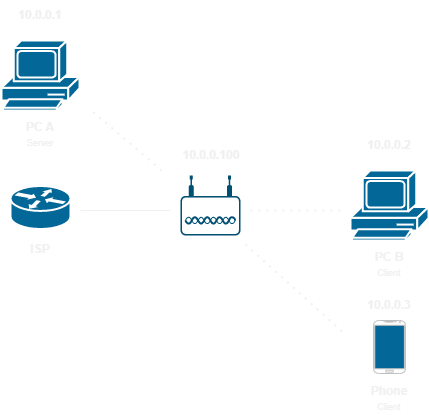

The diagram above was exported from draw.io. Its source (the exported page's mxGraphModel, read from the mxfile embedded in the PNG):
<mxGraphModel dx="1395" dy="637" grid="1" gridSize="10" guides="1" tooltips="1" connect="1" arrows="1" fold="1" page="1" pageScale="1" pageWidth="1169" pageHeight="827" math="0" shadow="0">
  <root>
    <mxCell id="0" />
    <mxCell id="1" parent="0" />
    <mxCell id="1SxUBkljpDedRYB7Fcxy-7" value="" style="rounded=1;whiteSpace=wrap;html=1;fillColor=#FFFFFF;" vertex="1" parent="1">
      <mxGeometry x="410" y="297" width="58" height="37" as="geometry" />
    </mxCell>
    <mxCell id="1SxUBkljpDedRYB7Fcxy-1" value="" style="shape=mxgraph.cisco.computers_and_peripherals.pc;html=1;pointerEvents=1;dashed=0;fillColor=#036897;strokeColor=#ffffff;strokeWidth=2;verticalLabelPosition=bottom;verticalAlign=top;align=center;outlineConnect=0;" vertex="1" parent="1">
      <mxGeometry x="579" y="270" width="78" height="70" as="geometry" />
    </mxCell>
    <mxCell id="1SxUBkljpDedRYB7Fcxy-2" value="" style="points=[[0.03,0.36,0],[0.18,0,0],[0.5,0.34,0],[0.82,0,0],[0.97,0.36,0],[1,0.67,0],[0.975,0.975,0],[0.5,1,0],[0.025,0.975,0],[0,0.67,0]];verticalLabelPosition=bottom;sketch=0;html=1;verticalAlign=top;aspect=fixed;align=center;pointerEvents=1;shape=mxgraph.cisco19.wireless_access_point;fillColor=#005073;strokeColor=none;" vertex="1" parent="1">
      <mxGeometry x="409" y="275" width="60" height="60" as="geometry" />
    </mxCell>
    <mxCell id="1SxUBkljpDedRYB7Fcxy-6" value="" style="shape=mxgraph.cisco.routers.router;html=1;pointerEvents=1;dashed=0;fillColor=#036897;strokeColor=#ffffff;strokeWidth=2;verticalLabelPosition=bottom;verticalAlign=top;align=center;outlineConnect=0;" vertex="1" parent="1">
      <mxGeometry x="239" y="285.5" width="60" height="43" as="geometry" />
    </mxCell>
    <mxCell id="1SxUBkljpDedRYB7Fcxy-8" value="" style="endArrow=none;html=1;rounded=0;" edge="1" parent="1">
      <mxGeometry width="50" height="50" relative="1" as="geometry">
        <mxPoint x="309" y="310" as="sourcePoint" />
        <mxPoint x="399" y="310" as="targetPoint" />
      </mxGeometry>
    </mxCell>
    <mxCell id="1SxUBkljpDedRYB7Fcxy-9" value="" style="endArrow=none;dashed=1;html=1;dashPattern=1 3;strokeWidth=2;rounded=0;" edge="1" parent="1">
      <mxGeometry width="50" height="50" relative="1" as="geometry">
        <mxPoint x="479" y="310" as="sourcePoint" />
        <mxPoint x="569" y="310" as="targetPoint" />
      </mxGeometry>
    </mxCell>
    <mxCell id="1SxUBkljpDedRYB7Fcxy-14" value="" style="endArrow=none;dashed=1;html=1;dashPattern=1 3;strokeWidth=2;rounded=0;" edge="1" parent="1">
      <mxGeometry width="50" height="50" relative="1" as="geometry">
        <mxPoint x="474" y="344" as="sourcePoint" />
        <mxPoint x="574" y="434" as="targetPoint" />
      </mxGeometry>
    </mxCell>
    <mxCell id="1SxUBkljpDedRYB7Fcxy-16" value="" style="group" vertex="1" connectable="0" parent="1">
      <mxGeometry x="602" y="420" width="32" height="53" as="geometry" />
    </mxCell>
    <mxCell id="1SxUBkljpDedRYB7Fcxy-12" value="" style="rounded=1;whiteSpace=wrap;html=1;fillColor=#036897;" vertex="1" parent="1SxUBkljpDedRYB7Fcxy-16">
      <mxGeometry y="2" width="31.5" height="49" as="geometry" />
    </mxCell>
    <mxCell id="1SxUBkljpDedRYB7Fcxy-13" value="" style="verticalLabelPosition=bottom;verticalAlign=top;html=1;shadow=0;dashed=0;strokeWidth=1;shape=mxgraph.android.phone2;strokeColor=#c0c0c0;fillColor=#FFFFFF;" vertex="1" parent="1SxUBkljpDedRYB7Fcxy-16">
      <mxGeometry width="32" height="53" as="geometry" />
    </mxCell>
    <mxCell id="1SxUBkljpDedRYB7Fcxy-17" value="&lt;b&gt;ISP&lt;br&gt;&lt;/b&gt;" style="text;html=1;strokeColor=none;fillColor=none;align=center;verticalAlign=middle;whiteSpace=wrap;rounded=0;" vertex="1" parent="1">
      <mxGeometry x="239" y="334" width="60" height="30" as="geometry" />
    </mxCell>
    <mxCell id="1SxUBkljpDedRYB7Fcxy-18" value="&lt;b&gt;PC B&lt;/b&gt;&lt;br&gt;&lt;font style=&quot;font-size: 9px;&quot;&gt;Client&lt;/font&gt;" style="text;html=1;strokeColor=none;fillColor=none;align=center;verticalAlign=middle;whiteSpace=wrap;rounded=0;" vertex="1" parent="1">
      <mxGeometry x="588" y="349" width="60" height="30" as="geometry" />
    </mxCell>
    <mxCell id="1SxUBkljpDedRYB7Fcxy-19" value="&lt;b&gt;Phone&lt;/b&gt;&lt;br&gt;&lt;font style=&quot;font-size: 9px;&quot;&gt;Client&lt;/font&gt;" style="text;html=1;strokeColor=none;fillColor=none;align=center;verticalAlign=middle;whiteSpace=wrap;rounded=0;" vertex="1" parent="1">
      <mxGeometry x="588" y="483" width="60" height="30" as="geometry" />
    </mxCell>
    <mxCell id="1SxUBkljpDedRYB7Fcxy-20" value="&lt;b&gt;10.0.0.100&lt;/b&gt;" style="text;html=1;strokeColor=none;fillColor=none;align=center;verticalAlign=middle;whiteSpace=wrap;rounded=0;" vertex="1" parent="1">
      <mxGeometry x="410" y="240" width="60" height="30" as="geometry" />
    </mxCell>
    <mxCell id="1SxUBkljpDedRYB7Fcxy-21" value="&lt;b&gt;10.0.0.2&lt;/b&gt;" style="text;html=1;strokeColor=none;fillColor=none;align=center;verticalAlign=middle;whiteSpace=wrap;rounded=0;" vertex="1" parent="1">
      <mxGeometry x="588" y="230" width="60" height="30" as="geometry" />
    </mxCell>
    <mxCell id="1SxUBkljpDedRYB7Fcxy-22" value="&lt;b&gt;10.0.0.3&lt;/b&gt;" style="text;html=1;strokeColor=none;fillColor=none;align=center;verticalAlign=middle;whiteSpace=wrap;rounded=0;" vertex="1" parent="1">
      <mxGeometry x="588" y="390" width="60" height="30" as="geometry" />
    </mxCell>
    <mxCell id="1SxUBkljpDedRYB7Fcxy-23" value="" style="shape=mxgraph.cisco.computers_and_peripherals.pc;html=1;pointerEvents=1;dashed=0;fillColor=#036897;strokeColor=#ffffff;strokeWidth=2;verticalLabelPosition=bottom;verticalAlign=top;align=center;outlineConnect=0;" vertex="1" parent="1">
      <mxGeometry x="230" y="140" width="78" height="70" as="geometry" />
    </mxCell>
    <mxCell id="1SxUBkljpDedRYB7Fcxy-24" value="&lt;b&gt;PC A&lt;br&gt;&lt;/b&gt;&lt;font style=&quot;font-size: 9px;&quot;&gt;Server&lt;/font&gt;" style="text;html=1;strokeColor=none;fillColor=none;align=center;verticalAlign=middle;whiteSpace=wrap;rounded=0;" vertex="1" parent="1">
      <mxGeometry x="239" y="219" width="60" height="30" as="geometry" />
    </mxCell>
    <mxCell id="1SxUBkljpDedRYB7Fcxy-25" value="&lt;b&gt;10.0.0.1&lt;/b&gt;" style="text;html=1;strokeColor=none;fillColor=none;align=center;verticalAlign=middle;whiteSpace=wrap;rounded=0;" vertex="1" parent="1">
      <mxGeometry x="239" y="100" width="60" height="30" as="geometry" />
    </mxCell>
    <mxCell id="1SxUBkljpDedRYB7Fcxy-26" value="" style="endArrow=none;dashed=1;html=1;dashPattern=1 3;strokeWidth=2;rounded=0;" edge="1" parent="1">
      <mxGeometry width="50" height="50" relative="1" as="geometry">
        <mxPoint x="390" y="270" as="sourcePoint" />
        <mxPoint x="320" y="210" as="targetPoint" />
      </mxGeometry>
    </mxCell>
  </root>
</mxGraphModel>